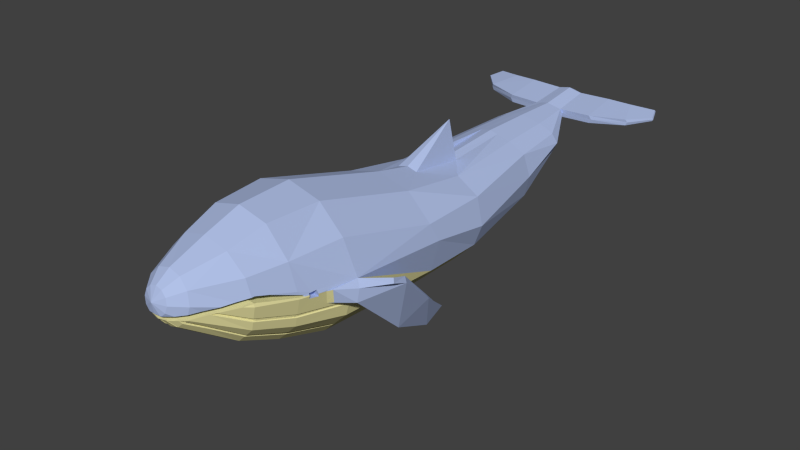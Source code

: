 # Source: Whale_1.blend  (saved by Blender 2.83.19; exported with 4.5.12 LTS)
import bpy
from mathutils import Matrix  # noqa: F401  (used for matrix-valued properties, if any)

bpy.ops.wm.read_factory_settings(use_empty=True)
scene = bpy.context.scene
scene.name = 'Scene'

# ---- collections
col_collection_1 = bpy.data.collections.new('Collection 1'); scene.collection.children.link(col_collection_1)

# ---- materials (node trees are filled in below, after node groups)
mat_material_001 = bpy.data.materials.new('Material.001')
mat_material_001.alpha_threshold = 0.0
mat_material_001.roughness = 0.5
mat_material_002 = bpy.data.materials.new('Material.002')
mat_material_002.alpha_threshold = 0.0
mat_material_002.roughness = 0.5

# ---- material node trees
mat_material_001.use_nodes = True; mat_material_001.node_tree.nodes.clear()
_N = mat_material_001.node_tree.nodes; _L = mat_material_001.node_tree.links
n0 = _N.new('ShaderNodeOutputMaterial'); n0.name = 'Material Output'; n0.location = (300, 300)
n1 = _N.new('ShaderNodeBsdfDiffuse'); n1.name = 'Diffuse BSDF'; n1.location = (10, 300)
n1.inputs[0].default_value = (0.4374, 0.529, 0.8, 1.0)
_L.new(n1.outputs[0], n0.inputs[0])
n0.is_active_output = True
mat_material_002.use_nodes = True; mat_material_002.node_tree.nodes.clear()
_N = mat_material_002.node_tree.nodes; _L = mat_material_002.node_tree.links
n0 = _N.new('ShaderNodeOutputMaterial'); n0.name = 'Material Output'; n0.location = (300, 300)
n1 = _N.new('ShaderNodeBsdfDiffuse'); n1.name = 'Diffuse BSDF'; n1.location = (10, 300)
n1.inputs[0].default_value = (0.8, 0.7488, 0.3647, 1.0)
_L.new(n1.outputs[0], n0.inputs[0])
n0.is_active_output = True

# ---- world
world_world = bpy.data.worlds.new('World'); scene.world = world_world
world_world.color = (0.05088, 0.05088, 0.05088)
world_world.use_sun_shadow = False
world_world.sun_shadow_jitter_overblur = 0.0
world_world.cycles.sampling_method = 'MANUAL'
world_world.cycles.sample_map_resolution = 256

# ---- meshes
me_cylinder_001 = bpy.data.meshes.new('Cylinder.001')
me_cylinder_001.from_pydata([(0.02728, 0.1265, -0.1199), (-0.0162, 0.2622, 0.4126), (0.16, 0.215, 0.4126), (0.2015, 0.0798, -0.1199), (0.3291, -0.04776, -0.1199), (0.3518, -0.1409, -0.1612), (0.3051, -0.3151, -0.1612), (0.1776, -0.4427, -0.1612), (0.003336, -0.4894, -0.1612), (-0.1709, -0.4427, -0.1612), (-0.2985, -0.3151, -0.1612), (-0.3452, -0.1409, -0.1612), (-0.2745, -0.04776, -0.1199), (-0.147, 0.0798, -0.1199), (-0.1924, 0.215, 0.4126), (-0.0006318, 0.262, 0.7122), (0.289, 0.08602, 0.4126), (0.3576, -0.08615, 0.4027), (0.3056, -0.2784, 0.4235), (0.1766, -0.4074, 0.4235), (0.0004065, -0.4546, 0.4235), (-0.1758, -0.4074, 0.4235), (-0.3048, -0.2784, 0.4235), (-0.352, -0.1022, 0.4235), (-0.3214, 0.08602, 0.4126), (-0.1502, 0.222, 0.7096), (0.1489, 0.222, 0.7096), (0.3124, -0.0699, 0.603), (0.3144, -0.1036, 0.5952), (0.2594, -0.23, 0.6823), (0.1499, -0.3392, 0.6755), (-0.1491, -0.3392, 0.6755), (-0.2586, -0.23, 0.6823), (-0.2992, -0.0684, 0.6703), (-0.314, -0.07786, 0.6012), (-0.3115, -0.0699, 0.603), (-0.3049, -0.07131, 0.6422), (-0.3052, -0.07225, 0.6422), (-0.2596, 0.0833, 0.7028), (0.0004064, 0.2018, 0.9031), (0.1245, 0.1686, 0.9011), (-0.1237, 0.1686, 0.9011), (0.2584, 0.0833, 0.7028), (0.3141, -0.07513, 0.6018), (0.318, -0.08816, 0.5988), (-0.2987, -0.08074, 0.6916), (-0.3086, -0.08473, 0.6417), (-0.305, -0.0977, 0.6413), (-0.3136, -0.1036, 0.5952), (-0.3171, -0.08816, 0.5988), (-0.3017, -0.07167, 0.6609), (-0.3057, -0.07408, 0.6421), (-0.2943, -0.04574, 0.6947), (-0.3144, -0.07939, 0.6008), (-0.2146, 0.07793, 0.8954), (0.2154, 0.07793, 0.8954), (0.0004064, 0.1335, 1.089), (-0.06226, 0.1169, 1.092), (0.2932, -0.04653, 0.6947), (0.3154, -0.07954, 0.6008), (0.3168, -0.08421, 0.5997), (0.3058, -0.0977, 0.6413), (0.2154, -0.1698, 0.8799), (0.1245, -0.2605, 0.8742), (-0.1237, -0.2605, 0.8742), (-0.2146, -0.1698, 0.8799), (-0.3159, -0.08412, 0.5997), (-0.2478, -0.04595, 0.8876), (-0.3031, -0.07772, 0.6622), (-0.3072, -0.07979, 0.6419), (-0.2571, -0.01905, 0.8122), (0.3021, -0.07152, 0.6636), (0.2574, -0.01892, 0.8145), (-0.1081, 0.07151, 1.099), (0.06307, 0.1169, 1.092), (0.3079, -0.07087, 0.6299), (0.2851, -0.1036, 0.5952), (0.2851, -0.0977, 0.6413), (0.2995, -0.08074, 0.6916), (0.2487, -0.04595, 0.8876), (0.1091, -0.05475, 1.114), (0.1109, -0.05459, 1.113), (0.06307, -0.09781, 1.124), (-0.06226, -0.09781, 1.124), (-0.2643, -0.0464, 0.8114), (-0.1102, -0.05471, 1.112), (-0.1316, -0.05135, 1.079), (-0.2989, -0.07399, 0.6799), (0.3034, -0.07756, 0.6649), (-0.2398, -0.003686, 0.8747), (0.2402, -0.003567, 0.8768), (-0.1827, -0.01656, 1.004), (0.1089, 0.07151, 1.099), (-0.03274, 0.07567, 1.162), (0.0004064, 0.08445, 1.16), (0.03355, 0.07567, 1.162), (-0.05701, 0.05167, 1.165), (0.2851, -0.0699, 0.603), (0.3066, -0.07426, 0.6421), (0.2851, -0.07131, 0.6422), (0.3094, -0.08473, 0.6417), (0.2645, -0.04627, 0.8138), (0.2266, -0.03601, 0.9271), (0.154, -0.04692, 1.036), (-0.247, -0.03104, 0.874), (-0.2442, -0.03249, 0.8885), (-0.2263, -0.03623, 0.9262), (-0.1053, -0.05521, 1.118), (-0.0433, -0.05932, 1.159), (0.0004064, -0.0603, 1.169), (0.04408, -0.05926, 1.159), (0.1063, -0.05506, 1.117), (0.2346, -0.03418, 0.9088), (0.245, -0.03215, 0.8885), (0.2473, -0.03092, 0.8762), (-0.2962, -0.07141, 0.6922), (0.2971, -0.07183, 0.6922), (0.3081, -0.07991, 0.6419), (0.2376, -0.0049, 0.8902), (0.207, -0.01093, 0.9505), (0.1831, -0.01638, 1.005), (0.1418, -0.02258, 1.067), (0.1158, -0.02722, 1.113), (0.08032, -0.03086, 1.15), (0.03776, -0.03373, 1.178), (0.03135, -0.03389, 1.18), (0.0004064, -0.03418, 1.182), (-0.03056, -0.03393, 1.18), (-0.03689, -0.03378, 1.178), (-0.07964, -0.03095, 1.149), (-0.1149, -0.02738, 1.113), (-0.2369, -0.005228, 0.8902), (0.3059, -0.07131, 0.6422), (-0.1249, 0.009536, 1.108), (0.05782, 0.05167, 1.165), (0.0004064, 0.02233, 1.193), (-0.06589, 0.01889, 1.17), (0.1257, 0.009536, 1.108), (0.05782, -0.01389, 1.175), (-0.05701, -0.01389, 1.175), (0.0667, 0.01889, 1.17), (-0.2858, -0.1036, 0.5952), (-0.2858, -0.0699, 0.603), (-0.2858, -0.07131, 0.6422), (-0.2858, -0.0977, 0.6413), (0.09527, -0.2684, 0.8737), (0.1268, -0.3454, 0.6751), (0.1431, -0.4164, 0.4235), (0.05162, -0.1008, 1.124), (0.03516, -0.05947, 1.161), (0.01962, -0.4495, 0.4235), (0.01925, -0.3742, 0.6733), (0.02072, -0.109, 1.126), (0.01347, -0.05999, 1.166), (0.01989, -0.2885, 0.8725), (-0.01109, -0.06004, 1.167), (-0.1627, -0.4109, 0.4235), (-0.1325, -0.3437, 0.6752), (-0.04841, -0.1015, 1.124), (-0.1056, -0.2654, 0.8739), (-0.02888, -0.05964, 1.162), (0.01824, -0.2963, 0.8554), (-0.02184, -0.2878, 0.8725), (-0.02717, -0.3718, 0.6734), (-0.01607, -0.11, 1.126), (-0.03217, -0.4459, 0.4235), (-0.2052, -0.1792, 0.8793), (-0.08855, -0.05632, 1.129), (-0.09578, -0.06466, 1.119), (-0.2942, -0.289, 0.4235), (-0.2481, -0.2405, 0.6816), (0.07582, -0.08519, 1.122), (0.06565, -0.0578, 1.145), (0.1918, -0.3922, 0.4235), (0.1374, -0.2477, 0.875), (0.1202, -0.202, 0.9425), (0.1662, -0.323, 0.6765), (-0.3355, -0.1637, 0.4235), (-0.2825, -0.141, 0.6879), (-0.2311, -0.1083, 0.8837), (-0.1463, -0.05066, 1.054), (-0.2281, -0.1196, 0.883), (-0.2805, -0.1484, 0.6874), (-0.3318, -0.1778, 0.4235), (-0.137, -0.0511, 1.07), (0.2272, -0.1257, 0.8827), (0.2723, -0.182, 0.6853), (0.3227, -0.2147, 0.4235), (0.1696, -0.04457, 1.013), (0.2776, -0.1623, 0.6865), (0.3271, -0.1981, 0.4235), (0.2325, -0.1063, 0.8839), (-0.08275, -0.07754, 1.121), (-0.1795, -0.2049, 0.8777), (-0.07123, -0.05747, 1.14), (-0.2175, -0.271, 0.6797), (-0.2571, -0.3261, 0.4235), (-0.2058, -0.2827, 0.679), (-0.164, -0.2204, 0.8767), (-0.0619, -0.05808, 1.147), (-0.2464, -0.3368, 0.4235), (-0.07527, -0.08494, 1.122), (0.2241, -0.3599, 0.4235), (0.1148, -0.1301, 1.026), (0.1627, -0.2225, 0.8766), (0.1925, -0.2968, 0.6781), (0.08181, -0.05671, 1.134), (0.08624, -0.07489, 1.12), (-0.07708, -0.08836, 1.116), (0.2093, -0.28, 0.6792), (0.1111, -0.08148, 1.083), (0.09822, -0.05561, 1.123), (0.175, -0.2101, 0.8774), (0.2378, -0.3462, 0.4235), (0.1008, -0.06054, 1.118), (0.01756, -0.4174, 0.4759), (0.0003916, -0.422, 0.4759), (0.01723, -0.3501, 0.6991), (0.0003916, -0.3546, 0.6988), (0.0003915, -0.2782, 0.8769), (0.01855, -0.1132, 1.103), (0.0003915, -0.118, 1.104), (-0.01949, -0.2729, 0.8772), (-0.009885, -0.06939, 1.14), (0.0003915, -0.06962, 1.142), (0.01207, -0.06934, 1.14), (0.0178, -0.2736, 0.8772), (0.01633, -0.2805, 0.8619), (-0.02426, -0.3481, 0.6993), (-0.01434, -0.1141, 1.103), (-0.02872, -0.4142, 0.4759), (0.1689, -0.386, 0.4459), (0.144, -0.3224, 0.681), (0.1203, -0.2489, 0.8666), (0.06289, -0.09707, 1.1), (0.09294, -0.2562, 0.8661), (0.03684, -0.0613, 1.134), (0.04517, -0.0611, 1.133), (0.1224, -0.3282, 0.6807), (0.1376, -0.3944, 0.4459), (0.05221, -0.09991, 1.1), (0.1075, -0.08169, 1.076), (0.09526, -0.09377, 1.077), (0.1988, -0.2665, 0.706), (0.1847, -0.2806, 0.7051), (0.1162, -0.09932, 1.046), (0.1193, -0.1402, 0.9984), (0.2229, -0.3222, 0.4907), (0.2113, -0.3337, 0.4907), (0.1596, -0.218, 0.8722), (0.09152, -0.07847, 1.089), (0.1053, -0.07754, 1.08), (0.17, -0.2076, 0.8728), (0.1746, -0.05292, 0.9852), (0.1606, -0.05503, 1.006), (0.2311, -0.1083, 0.8695), (0.2264, -0.1258, 0.8684), (0.2716, -0.1587, 0.6923), (0.2669, -0.1763, 0.6912), (0.3161, -0.1908, 0.456), (0.3121, -0.2057, 0.456), (-0.1504, -0.3802, 0.4653), (-0.1619, -0.3771, 0.4653), (-0.124, -0.3212, 0.6859), (-0.1386, -0.3173, 0.6861), (-0.1163, -0.2483, 0.8604), (-0.05027, -0.1089, 1.08), (-0.06241, -0.1057, 1.079), (-0.04579, -0.07197, 1.11), (-0.1004, -0.2526, 0.8601), (-0.03315, -0.07226, 1.113), (-0.08351, -0.0999, 1.078), (-0.08983, -0.09365, 1.077), (-0.1938, -0.267, 0.7033), (-0.2037, -0.2571, 0.7039), (-0.2282, -0.3127, 0.4874), (-0.2372, -0.3037, 0.4874), (-0.0801, -0.07668, 1.093), (-0.1716, -0.2013, 0.8712), (-0.1585, -0.2143, 0.8704), (-0.07222, -0.07721, 1.099), (-0.08504, -0.1028, 1.073), (-0.3159, -0.1689, 0.4667), (-0.3192, -0.1566, 0.4667), (-0.2714, -0.1433, 0.6958), (-0.2731, -0.1369, 0.6962), (-0.1469, -0.05886, 1.028), (-0.1549, -0.05848, 1.014), (-0.2285, -0.1085, 0.8663), (-0.2259, -0.1183, 0.8656), (0.1109, -0.04718, 1.113), (0.1091, -0.04735, 1.115), (-0.1102, -0.04731, 1.113), (-0.1316, -0.04395, 1.079), (0.1696, -0.03717, 1.013), (0.154, -0.03951, 1.037), (-0.1917, -0.02863, 0.8859), (-0.2442, -0.02508, 0.8892), (-0.2263, -0.02883, 0.9269), (-0.1053, -0.04781, 1.118), (-0.06191, -0.05068, 1.147), (-0.0433, -0.05191, 1.16), (-0.0111, -0.05263, 1.167), (0.0004013, -0.05289, 1.17), (0.03516, -0.05207, 1.162), (0.04408, -0.05186, 1.16), (0.09822, -0.0482, 1.124), (0.1063, -0.04766, 1.118), (0.2266, -0.0286, 0.9278), (0.2346, -0.02677, 0.9095), (0.2449, -0.02475, 0.8892), (0.1963, -0.02853, 0.8877), (0.01347, -0.05258, 1.167), (-0.02889, -0.05223, 1.163), (-0.08855, -0.04892, 1.13), (0.06565, -0.0504, 1.145), (-0.07123, -0.05006, 1.141), (0.0818, -0.04931, 1.135), (0.1899, 0.01416, -0.5098), (0.02776, 0.0814, -0.3259), (0.3087, -0.06021, -0.5098), (0.3475, -0.2011, -0.5016), (0.304, -0.3181, -0.5016), (0.1853, -0.4369, -0.5016), (0.02315, -0.4803, -0.5016), (-0.139, -0.4369, -0.5016), (-0.2577, -0.3632, -0.5016), (-0.3012, -0.2011, -0.5016), (-0.2531, -0.06021, -0.5098), (-0.1344, 0.01416, -0.5098), (0.3395, -0.1522, 0.4084), (0.3256, -0.09124, 0.5603), (0.4515, -0.1683, 0.1949), (0.4589, -0.1273, 0.2875), (0.4235, -0.154, 0.1716), (0.4418, -0.1123, 0.2696), (0.3291, -0.1621, 0.5202), (0.3396, -0.09088, 0.5351), (0.3833, -0.1817, 0.4372), (0.3878, -0.115, 0.4262), (0.3102, -0.1612, 0.544), (0.3233, -0.4496, 0.1208), (0.3446, -0.473, 0.1216), (0.3673, -0.3705, -0.05152), (0.3833, -0.3828, -0.04815), (0.2784, -0.6189, -0.151), (0.2848, -0.6189, -0.1601), (0.286, -0.5684, -0.2641), (0.2897, -0.5615, -0.2714), (-0.3257, -0.09159, 0.5559), (-0.4713, -0.2029, 0.2304), (-0.472, -0.1521, 0.3184), (-0.4444, -0.1921, 0.2042), (-0.4556, -0.1396, 0.298), (-0.3295, -0.1661, 0.5457), (-0.3372, -0.09345, 0.5533), (-0.3891, -0.1927, 0.4686), (-0.3925, -0.1274, 0.4506), (-0.3096, -0.1526, 0.553), (-0.3557, -0.4947, 0.1802), (-0.3775, -0.5172, 0.1847), (-0.4077, -0.433, 0.003087), (-0.4237, -0.4443, 0.008666), (-0.3318, -0.6935, -0.07373), (-0.3387, -0.6943, -0.08241), (-0.3447, -0.6551, -0.191), (-0.3486, -0.6489, -0.1988), (0.1416, 0.01753, -1.011), (0.02065, 0.04979, -1.008), (0.2301, -0.03224, -1.016), (0.2626, -0.1526, -1.028), (0.2301, -0.273, -1.039), (0.1416, -0.3612, -1.048), (0.02065, -0.3934, -1.051), (-0.1003, -0.3604, -1.056), (-0.1889, -0.2723, -1.047), (-0.1914, -0.1479, -1.035), (-0.1889, -0.03148, -1.024), (-0.1003, 0.01829, -1.019), (0.08192, 0.06692, -0.3249), (0.06548, 0.03783, -1.009), (-0.02773, 0.06657, -0.3248), (-0.04009, 0.03435, -1.018), (0.07295, 0.01919, -0.6459), (-0.02663, 0.01731, -0.6482), (0.02594, 0.03046, -0.6551), (0.0257, 0.2219, -0.6489), (0.1253, 0.01979, -1.312), (0.02078, 0.04704, -1.305), (0.2018, -0.02225, -1.322), (0.2298, -0.072, -1.332), (0.2018, -0.1261, -1.338), (0.1253, -0.2006, -1.356), (0.02078, -0.2278, -1.363), (-0.08372, -0.199, -1.363), (-0.1602, -0.1245, -1.345), (-0.178, -0.06704, -1.338), (-0.1602, -0.02068, -1.328), (-0.08372, 0.02136, -1.318), (0.05952, 0.03694, -1.308), (-0.0317, 0.03493, -1.315), (0.0657, 0.02906, -1.554), (0.02064, 0.04081, -1.551), (0.09868, 0.02091, -1.558), (0.1108, -0.0005434, -1.562), (0.09868, -0.02387, -1.565), (0.0657, -0.03745, -1.573), (0.02064, -0.0492, -1.575), (-0.02442, -0.03677, -1.575), (-0.05741, -0.02319, -1.568), (-0.06507, 0.001596, -1.565), (-0.05741, 0.02159, -1.561), (-0.02442, 0.02974, -1.556), (0.03734, 0.03645, -1.552), (-0.00199, 0.03559, -1.555), (0.03847, 0.06614, -1.768), (0.02345, 0.07006, -1.768), (0.06396, 0.0595, -1.77), (0.09361, 0.05217, -1.774), (0.1045, 0.03288, -1.778), (0.09361, 0.01191, -1.78), (0.06396, -0.0002948, -1.787), (0.02345, -0.01086, -1.79), (-0.01706, 0.0003152, -1.79), (-0.04671, 0.01252, -1.783), (-0.0536, 0.03481, -1.78), (-0.04671, 0.05278, -1.776), (-0.01706, 0.06011, -1.773), (0.003109, 0.06537, -1.771), (0.02899, 0.05296, -1.801), (0.02396, 0.05427, -1.8), (0.03752, 0.05073, -1.801), (0.04745, 0.04828, -1.802), (0.05109, 0.04182, -1.804), (0.04745, 0.0348, -1.805), (0.03752, 0.03071, -1.807), (0.02396, 0.02717, -1.808), (0.01039, 0.03092, -1.808), (0.0004636, 0.035, -1.806), (-0.001844, 0.04247, -1.805), (0.0004635, 0.04848, -1.803), (0.01039, 0.05094, -1.802), (0.01715, 0.0527, -1.802), (0.2742, 0.0246, -1.565), (0.2863, 0.003149, -1.57), (0.2742, -0.02018, -1.573), (0.2691, 0.05586, -1.781), (0.28, 0.03658, -1.785), (0.2691, 0.0156, -1.788), (0.4579, 0.0264, -1.636), (0.4656, 0.009593, -1.643), (0.456, -0.008687, -1.641), (0.3973, 0.0509, -1.794), (0.4043, 0.03579, -1.8), (0.3956, 0.01935, -1.799), (0.5573, 0.02624, -1.749), (0.5613, 0.01758, -1.753), (0.5563, 0.008149, -1.752), (0.5261, 0.03887, -1.831), (0.5297, 0.03108, -1.834), (0.5252, 0.02261, -1.833), (-0.2257, 0.0246, -1.565), (-0.2378, 0.003149, -1.57), (-0.2257, -0.02018, -1.573), (-0.2207, 0.05586, -1.781), (-0.2315, 0.03658, -1.785), (-0.2207, 0.0156, -1.788), (-0.4094, 0.0264, -1.636), (-0.4172, 0.009593, -1.643), (-0.4075, -0.008687, -1.641), (-0.3489, 0.0509, -1.794), (-0.3558, 0.03579, -1.8), (-0.3472, 0.01935, -1.799), (-0.5089, 0.02624, -1.749), (-0.5129, 0.01758, -1.753), (-0.5079, 0.008149, -1.752), (-0.4776, 0.03887, -1.831), (-0.4812, 0.03108, -1.834), (-0.4768, 0.02261, -1.833)], [], [(0, 1, 2, 3), (11, 12, 328, 327), (13, 14, 1, 0), (1, 15, 26, 2), (3, 2, 16, 4), (4, 16, 17, 5), (17, 330, 190, 187, 18, 6), (6, 18, 213, 202, 173, 19, 7), (7, 19, 147, 150, 20, 8), (8, 20, 165, 156, 21, 9), (9, 21, 200, 196, 169, 22, 10), (11, 10, 23), (11, 23, 24, 12), (12, 24, 14, 13), (14, 25, 15, 1), (2, 26, 42, 16), (16, 42, 58, 75, 27, 43, 17), (187, 186, 29, 18), (173, 176, 30, 19), (161, 154, 226, 227), (83, 64, 265, 267), (169, 170, 32, 22), (358, 178, 45, 46, 47, 48, 49, 349), (33, 24, 23, 34, 35, 36, 37), (25, 14, 24, 38), (26, 15, 39, 40), (15, 25, 41, 39), (50, 33, 37, 51), (24, 33, 52, 38), (34, 23, 53), (25, 38, 54, 41), (42, 26, 40, 55), (17, 43, 59), (44, 331, 17, 60), (30, 176, 174, 63), (152, 153, 225, 220), (108, 83, 267, 268), (32, 170, 166, 65), (45, 178, 179, 67), (68, 50, 51, 69), (70, 52, 33, 50, 71, 58, 72), (52, 70, 89, 131, 54, 38), (53, 23, 66), (56, 39, 41, 57), (74, 40, 39, 56), (57, 41, 54, 73), (60, 59, 43, 27, 97, 76, 28, 44), (60, 17, 59), (61, 28, 76, 77), (29, 186, 185, 62), (175, 63, 174), (162, 163, 228, 222), (157, 159, 269, 263), (166, 168, 107, 85, 65), (45, 67, 105, 104, 84, 115), (67, 179, 180), (87, 68, 69, 46, 45), (50, 68, 88, 71), (89, 70, 72, 90), (58, 71, 98, 132, 75), (131, 91, 133, 73, 54), (90, 72, 58, 42, 55, 118), (92, 55, 40, 74), (56, 57, 93, 94), (74, 56, 94, 95), (57, 73, 96, 93), (27, 75, 132, 99, 97), (132, 98, 117, 100, 61, 77, 99), (99, 77, 76, 97), (116, 101, 114, 113, 79, 78), (62, 185, 103), (106, 86, 293, 298), (171, 82, 63, 175), (62, 103, 81), (67, 180, 184, 86, 106), (87, 45, 115), (101, 116, 88, 68, 87, 115, 84), (71, 88, 117, 98), (90, 118, 119, 120, 121, 122, 123, 124, 125, 126, 127, 128, 129, 130, 91, 131, 89), (92, 74, 95, 134), (118, 55, 92, 119), (94, 93, 135), (95, 94, 135), (73, 133, 136, 96), (93, 96, 135), (117, 88, 116, 78, 100), (79, 112, 102), (114, 101, 84, 104), (105, 67, 106), (107, 168, 167), (160, 108, 268, 270), (109, 155, 223, 224), (82, 171, 172, 110), (79, 113, 112), (119, 92, 137, 120), (120, 137, 121), (121, 137, 122), (122, 137, 140, 138, 123), (123, 138, 124), (125, 124, 138, 135), (125, 135, 126), (126, 135, 127), (127, 135, 139, 128), (128, 139, 129), (130, 129, 139, 136, 133), (130, 133, 91), (137, 92, 134, 140), (134, 95, 135), (96, 136, 135), (138, 140, 135), (136, 139, 135), (140, 134, 135), (35, 34, 53, 66, 49, 48, 141, 142), (36, 35, 142, 143), (142, 141, 144, 143), (48, 47, 144, 141), (143, 144, 47, 46, 69, 51, 37, 36), (63, 82, 234, 233), (110, 149, 236, 237), (148, 145, 235, 240), (147, 19, 231, 239), (153, 152, 148, 149), (145, 148, 152, 154), (147, 146, 151, 150), (151, 146, 145, 154, 161), (160, 158, 164, 155), (165, 163, 157, 156), (157, 163, 162, 159), (162, 164, 158, 159), (163, 165, 230, 228), (150, 151, 217, 215), (153, 109, 224, 225), (155, 164, 229, 223), (193, 192, 168, 166), (170, 195, 193, 166), (196, 195, 170, 169), (168, 192, 194, 167), (203, 175, 174, 204), (176, 205, 204, 174), (202, 205, 176, 173), (171, 207, 206, 172), (207, 171, 175, 203), (22, 32, 182, 183), (181, 65, 85, 86, 184), (182, 32, 65, 181), (181, 184, 286, 289), (184, 180, 287, 286), (180, 179, 288, 287), (186, 187, 260, 258), (189, 191, 255, 257), (187, 190, 259, 260), (191, 79, 102, 188), (189, 78, 79, 191), (44, 28, 61, 100, 78, 189, 190, 330, 340, 331), (21, 31, 197, 200), (201, 83, 108, 199), (64, 83, 201, 208, 198), (197, 31, 64, 198), (196, 200, 275, 276), (198, 208, 281, 279), (201, 199, 280, 271), (192, 193, 278, 272), (204, 205, 244, 249), (214, 211, 251, 241), (203, 204, 249, 246), (209, 212, 252, 243), (211, 206, 250, 251), (214, 111, 211), (111, 214, 210, 80), (80, 210, 212, 62, 81), (209, 29, 62, 212), (18, 29, 209, 213), (215, 217, 218, 216), (218, 217, 227, 226, 219), (226, 220, 221, 219), (224, 221, 220, 225), (219, 221, 229, 222), (223, 229, 221, 224), (216, 218, 228, 230), (228, 218, 219, 222), (154, 152, 220, 226), (151, 161, 227, 217), (20, 150, 215, 216), (165, 20, 216, 230), (164, 162, 222, 229), (236, 240, 234, 237), (233, 234, 240, 235), (238, 232, 233, 235), (231, 232, 238, 239), (145, 146, 238, 235), (19, 30, 232, 231), (146, 147, 239, 238), (82, 110, 237, 234), (30, 63, 233, 232), (149, 148, 240, 236), (241, 242, 246, 245), (244, 243, 252, 249), (247, 243, 244, 248), (242, 241, 251, 250), (245, 246, 249, 252), (213, 209, 243, 247), (210, 214, 241, 245), (205, 202, 248, 244), (202, 213, 247, 248), (212, 210, 245, 252), (206, 207, 242, 250), (207, 203, 246, 242), (256, 255, 253, 254), (258, 257, 255, 256), (259, 257, 258, 260), (185, 186, 258, 256), (190, 189, 257, 259), (103, 185, 256, 254), (191, 188, 253, 255), (188, 103, 254, 253), (261, 263, 264, 262), (264, 263, 269, 265), (269, 266, 267, 265), (268, 267, 266, 270), (159, 158, 266, 269), (158, 160, 270, 266), (64, 31, 264, 265), (21, 156, 261, 262), (156, 157, 263, 261), (31, 21, 262, 264), (272, 271, 280, 277), (274, 273, 279, 278), (279, 281, 271, 272, 278), (275, 273, 274, 276), (199, 194, 277, 280), (200, 197, 273, 275), (193, 195, 274, 278), (208, 201, 271, 281), (195, 196, 276, 274), (197, 198, 279, 273), (194, 192, 272, 277), (282, 284, 285, 283), (288, 289, 286, 287), (285, 284, 289, 288), (179, 178, 285, 288), (182, 181, 289, 284), (183, 182, 284, 282), (177, 183, 282, 283), (296, 297, 298, 293, 292, 299, 314, 316, 300, 301, 313, 302, 303, 312, 304, 305, 315, 317, 306, 307, 291, 290, 295, 294, 308, 309, 310, 311), (194, 199, 300, 316), (160, 155, 302, 313), (85, 107, 299, 292), (199, 108, 301, 300), (155, 109, 303, 302), (153, 149, 304, 312), (149, 110, 305, 304), (167, 194, 316, 314), (108, 160, 313, 301), (211, 111, 307, 306), (172, 206, 317, 315), (110, 172, 315, 305), (111, 80, 291, 307), (80, 81, 290, 291), (81, 103, 295, 290), (206, 211, 306, 317), (102, 112, 309, 308), (112, 113, 310, 309), (188, 102, 308, 294), (103, 188, 294, 295), (86, 85, 292, 293), (113, 114, 311, 310), (107, 167, 314, 299), (114, 104, 296, 311), (109, 153, 312, 303), (104, 105, 297, 296), (105, 106, 298, 297), (324, 325, 374, 373), (8, 9, 325, 324), (5, 6, 322, 321), (12, 13, 329, 328), (0, 3, 318, 379, 319), (9, 10, 326, 325), (6, 7, 323, 322), (13, 0, 319, 381, 329), (3, 4, 320, 318), (10, 11, 327, 326), (7, 8, 324, 323), (4, 5, 321, 320), (337, 336, 338, 339), (340, 330, 338, 336), (339, 338, 332, 333), (17, 331, 337, 339), (331, 340, 336, 337), (334, 335, 333, 332), (330, 334, 343, 341), (17, 339, 333, 335), (330, 17, 335, 334), (342, 341, 345, 346), (332, 338, 342, 344), (334, 332, 344, 343), (338, 330, 341, 342), (346, 345, 347, 348), (341, 343, 347, 345), (343, 344, 348, 347), (344, 342, 346, 348), (355, 357, 356, 354), (357, 351, 350, 356), (349, 355, 354, 358), (352, 350, 351, 353), (23, 353, 351, 357), (23, 357, 355, 349), (360, 364, 363, 359), (350, 362, 360, 356), (352, 361, 362, 350), (177, 352, 353, 23), (364, 366, 365, 363), (359, 363, 365, 361), (361, 365, 366, 362), (362, 366, 364, 360), (178, 358, 177, 283, 285), (177, 359, 361, 352), (23, 349, 49, 66), (358, 354, 356, 177), (356, 360, 359, 177), (321, 322, 371, 370), (328, 329, 378, 377), (379, 318, 367, 380, 383), (326, 375, 374), (322, 323, 372), (384, 385, 368, 382), (318, 320, 369, 367), (326, 327, 376, 375), (323, 324, 373, 372), (320, 321, 370, 369), (327, 328, 377, 376), (385, 383, 380, 368), (329, 381, 384, 382, 378), (379, 383, 386), (383, 385, 386), (319, 379, 386), (381, 319, 386), (385, 384, 386), (384, 381, 386), (376, 377, 397, 396), (380, 367, 387, 399), (369, 370, 390, 389), (377, 378, 398, 397), (370, 371, 391, 390), (382, 368, 388, 400), (371, 372, 392, 391), (378, 382, 400, 398), (372, 373, 393, 392), (373, 374, 394, 393), (374, 375, 395, 394), (368, 380, 399, 388), (375, 376, 396, 395), (367, 369, 389, 387), (393, 394, 408, 407), (394, 395, 409, 408), (388, 399, 413, 402), (395, 396, 410, 409), (387, 389, 403, 401), (396, 397, 411, 410), (389, 390, 404, 403), (397, 398, 412, 411), (390, 391, 405, 404), (400, 388, 402, 414), (391, 392, 406, 405), (399, 387, 401, 413), (392, 393, 407, 406), (398, 400, 414, 412), (412, 414, 428, 427), (428, 416, 430, 442), (407, 408, 423, 422), (408, 409, 424, 423), (402, 413, 415, 416), (401, 403, 418, 417), (420, 419, 447, 448), (411, 412, 427, 426), (403, 404, 444, 443), (414, 402, 416, 428), (405, 406, 421, 420), (413, 401, 417, 415), (406, 407, 422, 421), (430, 429, 431, 432, 433, 434, 435, 436, 437, 438, 439, 440, 441, 442), (420, 421, 435, 434), (415, 417, 431, 429), (421, 422, 436, 435), (427, 428, 442, 441), (422, 423, 437, 436), (423, 424, 438, 437), (416, 415, 429, 430), (424, 425, 439, 438), (417, 418, 432, 431), (425, 426, 440, 439), (418, 419, 433, 432), (426, 427, 441, 440), (419, 420, 434, 433), (446, 443, 449, 452), (445, 448, 454, 451), (404, 405, 445, 444), (405, 420, 448, 445), (419, 418, 446, 447), (418, 403, 443, 446), (450, 451, 457, 456), (454, 453, 459, 460), (447, 446, 452, 453), (443, 444, 450, 449), (448, 447, 453, 454), (444, 445, 451, 450), (455, 456, 459, 458), (456, 457, 460, 459), (451, 454, 460, 457), (452, 449, 455, 458), (453, 452, 458, 459), (449, 450, 456, 455), (424, 466, 465, 425), (411, 461, 462, 410), (464, 470, 467, 461), (463, 469, 472, 466), (410, 462, 463, 409), (425, 465, 464, 426), (426, 464, 461, 411), (468, 474, 475, 469), (472, 478, 477, 471), (465, 471, 470, 464), (461, 467, 468, 462), (466, 472, 471, 465), (462, 468, 469, 463), (473, 476, 477, 474), (474, 477, 478, 475), (469, 475, 478, 472), (470, 476, 473, 467), (471, 477, 476, 470), (467, 473, 474, 468), (409, 463, 466, 424), (371, 322, 372), (325, 326, 374), (10, 22, 183, 177, 23), (5, 17, 6)])
me_cylinder_001.polygons.foreach_set('material_index', [0, 0, 0, 0, 0, 0, 1, 1, 1, 1, 1, 0, 0, 0, 0, 0, 0, 1, 1, 1, 1, 1, 1, 0, 0, 0, 0, 0, 0, 0, 0, 0, 0, 0, 1, 1, 1, 1, 1, 0, 0, 0, 0, 0, 0, 0, 0, 0, 0, 1, 1, 1, 1, 1, 1, 1, 1, 0, 0, 0, 0, 0, 0, 0, 0, 0, 0, 0, 0, 1, 1, 1, 1, 1, 1, 1, 1, 0, 0, 0, 0, 0, 0, 0, 0, 1, 1, 1, 1, 1, 1, 1, 1, 1, 0, 0, 0, 0, 0, 0, 0, 0, 0, 0, 0, 0, 0, 0, 0, 0, 0, 0, 0, 0, 0, 0, 0, 1, 1, 1, 1, 1, 1, 1, 1, 1, 1, 1, 1, 1, 1, 1, 1, 1, 1, 1, 1, 1, 1, 1, 1, 1, 1, 1, 1, 1, 1, 1, 1, 1, 1, 1, 1, 1, 1, 1, 1, 1, 1, 1, 1, 1, 1, 1, 1, 1, 1, 1, 1, 1, 1, 1, 1, 1, 1, 1, 1, 1, 1, 1, 1, 1, 1, 1, 1, 1, 1, 1, 1, 1, 1, 1, 1, 1, 1, 1, 1, 1, 1, 1, 1, 1, 1, 1, 1, 1, 1, 1, 1, 1, 1, 1, 1, 1, 1, 1, 1, 1, 1, 1, 1, 1, 1, 1, 1, 1, 1, 1, 1, 1, 1, 1, 1, 1, 1, 1, 1, 1, 1, 1, 0, 1, 1, 1, 1, 1, 1, 1, 1, 1, 1, 1, 1, 1, 1, 1, 1, 1, 1, 1, 1, 1, 1, 1, 1, 1, 1, 1, 1, 1, 1, 1, 1, 0, 0, 0, 1, 1, 0, 0, 0, 1, 0, 0, 0, 0, 0, 1, 0, 0, 0, 0, 0, 0, 0, 0, 0, 0, 0, 0, 0, 0, 0, 0, 0, 0, 0, 0, 0, 0, 0, 0, 0, 0, 1, 0, 1, 0, 0, 0, 0, 0, 0, 1, 0, 0, 0, 1, 0, 0, 0, 0, 0, 0, 0, 0, 0, 0, 0, 0, 0, 0, 0, 0, 0, 0, 0, 0, 0, 0, 0, 0, 0, 0, 0, 0, 0, 0, 0, 0, 0, 0, 0, 0, 0, 0, 0, 0, 0, 0, 0, 0, 0, 0, 0, 0, 0, 0, 0, 0, 0, 0, 0, 0, 0, 0, 0, 0, 0, 0, 0, 0, 0, 0, 0, 0, 0, 0, 0, 0, 0, 0, 0, 0, 0, 0, 0, 0, 0, 0, 0, 0, 0, 0, 0, 0, 0, 0, 0, 0, 0, 0, 0, 0, 0, 0, 0, 0, 0, 0, 0, 0, 1, 1, 0])
me_cylinder_001.materials.append(mat_material_001)
me_cylinder_001.materials.append(mat_material_002)
me_cylinder_001.use_remesh_preserve_volume = False
me_cylinder_001.use_remesh_preserve_attributes = False
me_cylinder_001.use_mirror_vertex_groups = False
me_cylinder_001.update()
arm_armature = bpy.data.armatures.new('Armature')  # bones are not reproduced

# ---- objects
ob_armature = bpy.data.objects.new('Armature', arm_armature)
ob_cylinder = bpy.data.objects.new('Cylinder', me_cylinder_001)

# ---- transforms, parenting, visibility, modifiers, constraints
ob_armature.location = (-1.319, 3.665, 0.9844)
ob_armature.show_in_front = True
ob_armature.lineart.crease_threshold = 0.0
ob_cylinder.parent = ob_armature
ob_cylinder.matrix_parent_inverse = Matrix(((1.0, 0.0, 0.0, 1.319), (0.0, 1.0, 0.0, -3.665), (0.0, 0.0, 1.0, -0.9844), (0.0, 0.0, 0.0, 1.0)))
ob_cylinder.location = (-1.379, 0.9517, 1.698)
ob_cylinder.rotation_euler = (1.571, 0.0, 0.0)
ob_cylinder.scale = (3.073, 3.073, 3.073)
ob_cylinder.lineart.crease_threshold = 0.0
_vg = ob_cylinder.vertex_groups.new(name='Bone')
for _i, _w in zip([0, 3, 4, 5, 6, 7, 8, 9, 10, 11, 12, 13, 318, 319, 320, 321, 322, 323, 324, 325, 326, 327, 328, 329, 367, 368, 369, 370, 371, 372, 373, 374, 375, 376, 377, 378, 379, 380, 381, 382, 383, 384, 385, 386], [0.1407, 0.1379, 0.1093, 0.1403, 0.1192, 0.1113, 0.1068, 0.1073, 0.1119, 0.1172, 0.1024, 0.1358, 0.8732, 0.8162, 0.8266, 0.8041, 0.8095, 0.8242, 0.8376, 0.8401, 0.8309, 0.8275, 0.8292, 0.8371, 0.09674, 0.1228, 0.08132, 0.06527, 0.05216, 0.03185, 0.02078, 0.0141, 0.03145, 0.04461, 0.07531, 0.1047, 0.7756, 0.1079, 0.8699, 0.147, 0.7776, 0.6507, 0.7261, 0.7888]): _vg.add([_i], _w, 'REPLACE')
_vg = ob_cylinder.vertex_groups.new(name='Bone.001')
for _i, _w in zip([0, 1, 2, 3, 4, 5, 6, 7, 8, 9, 10, 11, 12, 13, 14, 16, 18, 19, 20, 21, 22, 24, 27, 28, 29, 30, 31, 32, 33, 34, 35, 36, 37, 43, 44, 45, 46, 47, 48, 49, 50, 51, 52, 53, 58, 59, 60, 61, 62, 63, 64, 65, 66, 67, 68, 69, 71, 75, 76, 77, 78, 79, 80, 81, 82, 83, 84, 85, 86, 87, 88, 97, 98, 99, 100, 101, 102, 103, 104, 105, 106, 107, 108, 109, 110, 111, 112, 113, 114, 115, 116, 117, 132, 141, 142, 143, 144, 145, 146, 147, 148, 149, 150, 151, 152, 153, 154, 155, 156, 157, 158, 159, 160, 161, 162, 163, 164, 165, 166, 167, 168, 169, 170, 171, 172, 173, 174, 175, 176, 178, 179, 180, 181, 182, 183, 184, 185, 186, 187, 188, 189, 190, 191, 192, 193, 194, 195, 196, 197, 198, 199, 200, 201, 202, 203, 204, 205, 206, 207, 208, 209, 210, 211, 212, 213, 214, 215, 216, 217, 218, 219, 220, 221, 222, 223, 224, 225, 226, 227, 228, 229, 230, 231, 232, 233, 234, 235, 236, 237, 238, 239, 240, 241, 242, 243, 244, 245, 246, 247, 248, 249, 250, 251, 252, 253, 254, 255, 256, 257, 258, 259, 260, 261, 262, 263, 264, 265, 266, 267, 268, 269, 270, 271, 272, 273, 274, 275, 276, 277, 278, 279, 280, 281, 282, 283, 284, 285, 286, 287, 288, 289, 290, 291, 292, 293, 294, 295, 296, 297, 298, 299, 300, 301, 302, 303, 304, 305, 306, 307, 308, 309, 310, 311, 312, 313, 314, 315, 316, 317, 318, 319, 320, 321, 322, 323, 324, 325, 326, 327, 328, 329, 331, 336, 340, 349, 354, 355, 358, 379, 381, 383, 384, 385, 386], [0.789, 0.05795, 0.05669, 0.7786, 0.7833, 0.7764, 0.8035, 0.8217, 0.8338, 0.8349, 0.82, 0.8112, 0.8046, 0.7973, 0.05997, 0.05061, 0.1429, 0.3173, 0.4372, 0.4605, 0.2207, 0.06129, 0.01198, 0.0179, 0.07101, 0.1252, 0.1657, 0.1002, 0.0159, 0.02494, 0.02517, 0.02068, 0.02105, 0.01159, 0.012, 0.03564, 0.02353, 0.03213, 0.0324, 0.02483, 0.01989, 0.02137, 0.008565, 0.02492, 0.001912, 0.0117, 0.01187, 0.02079, 0.06749, 0.08492, 0.09418, 0.07634, 0.02485, 0.06092, 0.02258, 0.02258, 0.01358, 0.01149, 0.01522, 0.01683, 0.02423, 0.05619, 0.0684, 0.06831, 0.07077, 0.07272, 0.05291, 0.06931, 0.0686, 0.02758, 0.01579, 0.01213, 0.0127, 0.01314, 0.01583, 0.04697, 0.05817, 0.0651, 0.05818, 0.05993, 0.06182, 0.06964, 0.07095, 0.07106, 0.07035, 0.06846, 0.05692, 0.0551, 0.05402, 0.03137, 0.02182, 0.01337, 0.012, 0.02658, 0.02455, 0.02345, 0.02807, 0.09079, 0.1356, 0.3622, 0.07218, 0.07065, 0.4092, 0.1602, 0.07305, 0.071, 0.09613, 0.07115, 0.4239, 0.1645, 0.07367, 0.09752, 0.07125, 0.1018, 0.09777, 0.166, 0.07379, 0.4423, 0.07792, 0.07013, 0.07013, 0.2393, 0.1071, 0.06983, 0.06963, 0.2874, 0.08206, 0.07921, 0.1169, 0.05629, 0.06693, 0.06868, 0.07008, 0.0641, 0.09378, 0.06865, 0.06315, 0.05864, 0.0761, 0.06341, 0.05135, 0.05681, 0.06074, 0.07104, 0.08192, 0.07054, 0.1307, 0.3114, 0.1451, 0.0866, 0.07073, 0.3485, 0.07214, 0.2414, 0.07304, 0.07635, 0.1064, 0.06895, 0.06929, 0.07238, 0.09579, 0.06936, 0.06869, 0.07332, 0.2105, 0.06873, 0.3641, 0.3735, 0.1433, 0.1452, 0.09593, 0.07467, 0.0751, 0.09614, 0.07232, 0.07214, 0.07206, 0.09479, 0.09911, 0.1457, 0.07515, 0.3729, 0.3074, 0.1238, 0.08673, 0.07229, 0.08963, 0.07102, 0.07095, 0.1274, 0.332, 0.0727, 0.06963, 0.07039, 0.09076, 0.0966, 0.07057, 0.07317, 0.1855, 0.1962, 0.07579, 0.06982, 0.06959, 0.07404, 0.06333, 0.06425, 0.06077, 0.0623, 0.05286, 0.05717, 0.05939, 0.0695, 0.3871, 0.3931, 0.154, 0.154, 0.09669, 0.07639, 0.07616, 0.07361, 0.0977, 0.07338, 0.07383, 0.07337, 0.1267, 0.1221, 0.2861, 0.2748, 0.07253, 0.08333, 0.08542, 0.07244, 0.07412, 0.07597, 0.05405, 0.06041, 0.05868, 0.06877, 0.06861, 0.0674, 0.06858, 0.06807, 0.06814, 0.0695, 0.06804, 0.06316, 0.06463, 0.0585, 0.05952, 0.06142, 0.06962, 0.07048, 0.07079, 0.07094, 0.07089, 0.07034, 0.07018, 0.06849, 0.06826, 0.05781, 0.05661, 0.05519, 0.0553, 0.07071, 0.07089, 0.06997, 0.06948, 0.07031, 0.06895, 0.07046, 0.1909, 0.09538, 0.1167, 0.1122, 0.1038, 0.09659, 0.09519, 0.1024, 0.1021, 0.08708, 0.06875, 0.004849, 0.01343, 0.03635, 0.01386, 0.02695, 0.009821, 0.05318, 0.2077, 0.1766, 0.03327, 0.06706, 0.04698, 0.0576]): _vg.add([_i], _w, 'REPLACE')
_vg = ob_cylinder.vertex_groups.new(name='Bone.002')
for _i, _w in zip([0, 1, 2, 3, 4, 5, 6, 7, 8, 9, 10, 11, 12, 13, 14, 15, 16, 17, 18, 19, 20, 21, 22, 23, 24, 25, 26, 27, 28, 29, 30, 31, 32, 33, 34, 35, 36, 37, 38, 41, 42, 43, 44, 45, 46, 47, 48, 49, 50, 51, 52, 53, 54, 55, 58, 59, 60, 61, 62, 63, 64, 65, 66, 67, 68, 69, 70, 71, 72, 75, 76, 77, 78, 79, 80, 81, 82, 83, 84, 85, 86, 87, 88, 89, 90, 97, 98, 99, 100, 101, 102, 103, 104, 105, 106, 107, 108, 109, 110, 111, 112, 113, 114, 115, 116, 117, 118, 131, 132, 141, 142, 143, 144, 145, 146, 147, 148, 149, 150, 151, 152, 153, 154, 155, 156, 157, 158, 159, 160, 161, 162, 163, 164, 165, 166, 167, 168, 169, 170, 171, 172, 173, 174, 175, 176, 177, 178, 179, 180, 181, 182, 183, 184, 185, 186, 187, 188, 189, 190, 191, 192, 193, 194, 195, 196, 197, 198, 199, 200, 201, 202, 203, 204, 205, 206, 207, 208, 209, 210, 211, 212, 213, 214, 215, 216, 217, 218, 219, 220, 221, 222, 223, 224, 225, 226, 227, 228, 229, 230, 231, 232, 233, 234, 235, 236, 237, 238, 239, 240, 241, 242, 243, 244, 245, 246, 247, 248, 249, 250, 251, 252, 253, 254, 255, 256, 257, 258, 259, 260, 261, 262, 263, 264, 265, 266, 267, 268, 269, 270, 271, 272, 273, 274, 275, 276, 277, 278, 279, 280, 281, 282, 283, 284, 285, 286, 287, 288, 289, 290, 291, 292, 293, 294, 295, 296, 297, 298, 299, 300, 301, 302, 303, 304, 305, 306, 307, 308, 309, 310, 311, 312, 313, 314, 315, 316, 317, 318, 319, 320, 321, 322, 323, 324, 325, 326, 327, 328, 329, 331, 336, 337, 340, 349, 354, 355, 358, 379, 381, 383, 384, 385, 386], [0.8375, 0.8019, 0.773, 0.8197, 0.8054, 0.7921, 0.8211, 0.845, 0.8575, 0.8526, 0.83, 0.8173, 0.8424, 0.8421, 0.7616, 0.1296, 0.6153, 0.04759, 0.2766, 0.5656, 0.6765, 0.5918, 0.2766, 0.05731, 0.6029, 0.1423, 0.1243, 0.1433, 0.118, 0.1461, 0.221, 0.2333, 0.1517, 0.09614, 0.1482, 0.1565, 0.1199, 0.1187, 0.1638, 0.01098, 0.1067, 0.1358, 0.1239, 0.1062, 0.1104, 0.1154, 0.1236, 0.1378, 0.1002, 0.1168, 0.09594, 0.1466, 0.04381, 0.001168, 0.08255, 0.1317, 0.1274, 0.1132, 0.1327, 0.1521, 0.155, 0.1361, 0.1418, 0.1231, 0.102, 0.1124, 0.05657, 0.09668, 0.04462, 0.1233, 0.1187, 0.1142, 0.1025, 0.1209, 0.1324, 0.1323, 0.1345, 0.1357, 0.1158, 0.1323, 0.1313, 0.1029, 0.09855, 0.02438, 0.008576, 0.1252, 0.1116, 0.115, 0.1094, 0.1135, 0.1229, 0.1293, 0.1207, 0.1223, 0.1242, 0.1326, 0.1341, 0.1345, 0.134, 0.1324, 0.1216, 0.1199, 0.1188, 0.1046, 0.1014, 0.106, 0.002477, 0.01783, 0.1133, 0.1235, 0.1359, 0.1214, 0.1186, 0.1583, 0.2287, 0.6085, 0.1359, 0.1342, 0.6328, 0.2518, 0.1366, 0.1344, 0.1622, 0.1345, 0.6007, 0.2364, 0.1368, 0.1599, 0.1345, 0.1701, 0.1623, 0.2538, 0.1371, 0.6713, 0.1375, 0.1331, 0.1331, 0.3008, 0.1587, 0.1335, 0.1333, 0.5435, 0.1486, 0.1451, 0.2108, 0.002123, 0.1157, 0.1281, 0.1311, 0.1308, 0.1209, 0.1184, 0.1313, 0.1284, 0.1306, 0.1516, 0.1277, 0.122, 0.1153, 0.126, 0.134, 0.1412, 0.1336, 0.1849, 0.393, 0.1984, 0.1462, 0.1338, 0.4409, 0.135, 0.4932, 0.1377, 0.1411, 0.1984, 0.1327, 0.133, 0.1352, 0.1849, 0.1336, 0.1326, 0.1381, 0.4267, 0.1327, 0.5586, 0.5705, 0.2248, 0.2262, 0.161, 0.1383, 0.1387, 0.1606, 0.1357, 0.1356, 0.1355, 0.1601, 0.1658, 0.225, 0.1386, 0.5738, 0.5384, 0.2153, 0.1542, 0.1362, 0.1573, 0.1347, 0.1346, 0.2176, 0.5605, 0.1366, 0.1338, 0.1345, 0.1728, 0.18, 0.1349, 0.1379, 0.374, 0.3974, 0.1407, 0.1338, 0.1337, 0.1387, 0.1279, 0.1287, 0.1263, 0.1279, 0.1239, 0.1288, 0.1224, 0.1419, 0.5306, 0.5279, 0.2198, 0.2193, 0.1581, 0.1393, 0.139, 0.1367, 0.1596, 0.1365, 0.1362, 0.1358, 0.1791, 0.175, 0.369, 0.3535, 0.1352, 0.1426, 0.1448, 0.1351, 0.1364, 0.1053, 0.0786, 0.1188, 0.1179, 0.131, 0.1308, 0.1283, 0.1293, 0.132, 0.1321, 0.1324, 0.1308, 0.1275, 0.1288, 0.1213, 0.122, 0.1239, 0.1325, 0.1336, 0.134, 0.1343, 0.1343, 0.1339, 0.1338, 0.1324, 0.1322, 0.1225, 0.1213, 0.1199, 0.1198, 0.1342, 0.1341, 0.133, 0.1332, 0.1334, 0.1327, 0.07339, 0.2014, 0.0981, 0.1193, 0.1148, 0.1065, 0.09909, 0.09724, 0.1041, 0.1038, 0.08948, 0.0718, 0.1068, 0.07723, 0.09006, 0.1027, 0.07337, 0.06744, 0.0674, 0.09143, 0.219, 0.1863, 0.03728, 0.07067, 0.05099, 0.06065]): _vg.add([_i], _w, 'REPLACE')
_vg = ob_cylinder.vertex_groups.new(name='Bone.005')
for _i, _w in zip([1, 2, 3, 4, 5, 6, 16, 17, 18, 19, 20, 21, 26, 27, 28, 29, 30, 31, 32, 33, 42, 43, 44, 45, 50, 58, 59, 60, 61, 62, 63, 64, 65, 67, 68, 71, 72, 75, 76, 77, 78, 79, 80, 81, 82, 83, 84, 85, 86, 87, 88, 90, 97, 98, 99, 100, 101, 102, 103, 104, 105, 106, 107, 108, 109, 110, 111, 112, 113, 114, 115, 116, 117, 118, 119, 120, 132, 145, 146, 147, 148, 149, 150, 151, 152, 153, 154, 155, 156, 157, 158, 159, 160, 161, 162, 163, 164, 165, 166, 167, 168, 170, 171, 172, 173, 174, 175, 176, 178, 179, 180, 181, 182, 184, 185, 186, 187, 188, 189, 190, 191, 192, 193, 194, 195, 197, 198, 199, 201, 202, 203, 204, 205, 206, 207, 208, 209, 210, 211, 212, 213, 214, 215, 216, 217, 218, 219, 220, 221, 222, 223, 224, 225, 226, 227, 228, 229, 230, 231, 232, 233, 234, 235, 236, 237, 238, 239, 240, 241, 242, 243, 244, 245, 246, 247, 248, 249, 250, 251, 252, 253, 254, 255, 256, 257, 258, 259, 260, 261, 262, 263, 264, 265, 266, 267, 268, 269, 270, 271, 272, 273, 274, 275, 276, 277, 278, 279, 280, 281, 284, 285, 286, 287, 288, 289, 290, 291, 292, 293, 294, 295, 296, 297, 298, 299, 300, 301, 302, 303, 304, 305, 306, 307, 308, 309, 310, 311, 312, 313, 314, 315, 316, 317, 330, 331, 332, 333, 334, 335, 336, 337, 338, 339, 340, 341, 342], [0.00272, 0.08308, 0.0146, 0.07352, 0.05203, 0.03175, 0.2732, 0.9371, 0.5905, 0.2351, 0.08588, 0.01851, 0.00905, 0.3677, 0.4401, 0.2438, 0.1552, 0.04384, 0.01822, 0.003197, 0.08835, 0.3861, 0.4264, 0.02187, 0.005311, 0.2033, 0.4001, 0.4145, 0.3237, 0.1683, 0.1369, 0.07771, 0.06979, 0.07377, 0.007105, 0.2343, 0.1043, 0.3194, 0.405, 0.3342, 0.2326, 0.1734, 0.1304, 0.1307, 0.1258, 0.1067, 0.06051, 0.1026, 0.09814, 0.01656, 0.2376, 0.05379, 0.3774, 0.2933, 0.3207, 0.3029, 0.1936, 0.1667, 0.1432, 0.07188, 0.0749, 0.07928, 0.1033, 0.1114, 0.1169, 0.1224, 0.1301, 0.1699, 0.1749, 0.1778, 0.02258, 0.2298, 0.284, 0.04273, 0.02097, 0.00207, 0.2939, 0.1242, 0.1266, 0.1864, 0.1217, 0.1209, 0.102, 0.08615, 0.1184, 0.1185, 0.1068, 0.1155, 0.02965, 0.0513, 0.1104, 0.08412, 0.1132, 0.1046, 0.09578, 0.06832, 0.1133, 0.07062, 0.07019, 0.1054, 0.1039, 0.01987, 0.1276, 0.1252, 0.2591, 0.1411, 0.1366, 0.166, 0.01614, 0.0707, 0.09418, 0.07033, 0.01744, 0.09677, 0.1741, 0.2728, 0.7657, 0.1486, 0.2838, 0.8186, 0.1758, 0.1046, 0.07151, 0.1077, 0.02694, 0.03182, 0.0739, 0.1089, 0.1058, 0.3254, 0.1351, 0.1482, 0.1873, 0.1276, 0.1288, 0.1051, 0.2065, 0.1337, 0.1294, 0.1545, 0.3766, 0.13, 0.09252, 0.08533, 0.08303, 0.07847, 0.1019, 0.1166, 0.1146, 0.09845, 0.1156, 0.1164, 0.1173, 0.1054, 0.1031, 0.0731, 0.1132, 0.07476, 0.2152, 0.145, 0.1337, 0.1249, 0.1273, 0.1224, 0.1229, 0.1326, 0.1898, 0.1236, 0.1337, 0.1323, 0.1894, 0.1814, 0.1361, 0.1381, 0.3211, 0.3001, 0.1499, 0.1315, 0.1331, 0.1528, 0.1533, 0.149, 0.1807, 0.1797, 0.2718, 0.2672, 0.7407, 0.7129, 0.02995, 0.0275, 0.05131, 0.05006, 0.07915, 0.1055, 0.1044, 0.1085, 0.08112, 0.1093, 0.1003, 0.09987, 0.03715, 0.03561, 0.005026, 0.003248, 0.1026, 0.07186, 0.0728, 0.1035, 0.09966, 0.01998, 0.01987, 0.09131, 0.08939, 0.06821, 0.0679, 0.1312, 0.1309, 0.1027, 0.09849, 0.1481, 0.143, 0.08438, 0.07519, 0.07983, 0.1034, 0.1093, 0.1118, 0.116, 0.1171, 0.1211, 0.1222, 0.1295, 0.1305, 0.1664, 0.1698, 0.1747, 0.1652, 0.1186, 0.1136, 0.1057, 0.1251, 0.1081, 0.1274, 0.9856, 0.537, 0.8927, 0.9341, 0.8692, 0.935, 0.709, 0.6326, 0.9954, 0.9819, 0.6149, 0.05159, 0.03459]): _vg.add([_i], _w, 'REPLACE')
_vg = ob_cylinder.vertex_groups.new(name='Bone.006')
for _i, _w in zip([332, 333, 334, 335, 341, 342, 343, 344, 345, 346, 347, 348], [0.1052, 0.05676, 0.1283, 0.05645, 0.948, 0.9575, 0.9815, 0.9876, 0.9976, 0.9985, 1.001, 1.001]): _vg.add([_i], _w, 'REPLACE')
_vg = ob_cylinder.vertex_groups.new(name='Bone.007')
for _i, _w in zip([1, 10, 11, 12, 14, 19, 20, 21, 22, 23, 24, 25, 29, 30, 31, 32, 33, 34, 35, 36, 37, 38, 45, 46, 47, 48, 49, 50, 51, 52, 53, 54, 58, 61, 62, 63, 64, 65, 66, 67, 68, 69, 70, 71, 75, 77, 78, 79, 80, 81, 82, 83, 84, 85, 86, 87, 88, 89, 91, 98, 99, 100, 101, 102, 103, 104, 105, 106, 107, 108, 109, 110, 111, 112, 113, 114, 115, 116, 117, 131, 132, 141, 142, 143, 144, 145, 146, 147, 148, 149, 150, 151, 152, 153, 154, 155, 156, 157, 158, 159, 160, 161, 162, 163, 164, 165, 166, 167, 168, 169, 170, 171, 172, 173, 174, 175, 176, 177, 178, 179, 180, 181, 182, 183, 184, 185, 186, 188, 189, 191, 192, 193, 194, 195, 196, 197, 198, 199, 200, 201, 202, 203, 204, 205, 206, 207, 208, 209, 210, 211, 212, 213, 214, 215, 216, 217, 218, 219, 220, 221, 222, 223, 224, 225, 226, 227, 228, 229, 230, 231, 232, 233, 234, 235, 236, 237, 238, 239, 240, 241, 242, 243, 244, 245, 246, 247, 248, 249, 250, 251, 252, 253, 254, 255, 256, 257, 258, 261, 262, 263, 264, 265, 266, 267, 268, 269, 270, 271, 272, 273, 274, 275, 276, 277, 278, 279, 280, 281, 282, 283, 284, 285, 286, 287, 288, 289, 290, 291, 292, 293, 294, 295, 296, 297, 298, 299, 300, 301, 302, 303, 304, 305, 306, 307, 308, 309, 310, 311, 312, 313, 314, 315, 316, 317, 349, 350, 351, 352, 353, 354, 355, 356, 357, 358, 359, 360], [0.01452, 0.03356, 0.05437, 0.03712, 0.09943, 0.02616, 0.08615, 0.231, 0.6053, 0.9226, 0.2962, 0.03089, 0.02474, 0.04859, 0.1639, 0.2582, 0.2415, 0.3857, 0.3618, 0.2933, 0.2923, 0.1399, 0.2584, 0.2958, 0.3378, 0.4477, 0.4152, 0.2506, 0.2919, 0.209, 0.3902, 0.0348, 0.008182, 0.00738, 0.07823, 0.08579, 0.1524, 0.1867, 0.4038, 0.1924, 0.2546, 0.2915, 0.1097, 0.01678, 0.0005401, 0.003722, 0.03026, 0.0831, 0.1164, 0.1161, 0.1188, 0.1393, 0.2155, 0.1478, 0.1544, 0.2484, 0.01863, 0.05958, 0.01026, 0.005981, 0.002542, 0.007816, 0.06899, 0.089, 0.1064, 0.1965, 0.1908, 0.1845, 0.1468, 0.1357, 0.1291, 0.1235, 0.1167, 0.08652, 0.08282, 0.08072, 0.2477, 0.03138, 0.007929, 0.05175, 0.005166, 0.4167, 0.3628, 0.3185, 0.3398, 0.09298, 0.05438, 0.03915, 0.1217, 0.1248, 0.07795, 0.07216, 0.1245, 0.1273, 0.1044, 0.1307, 0.193, 0.1324, 0.1336, 0.1382, 0.1333, 0.1018, 0.1165, 0.09125, 0.1298, 0.1047, 0.1838, 0.1437, 0.1454, 0.5681, 0.2491, 0.1179, 0.1211, 0.01936, 0.0842, 0.09388, 0.04449, 0.9628, 0.3169, 0.194, 0.1593, 0.1919, 0.3139, 0.8383, 0.1562, 0.07915, 0.02568, 0.1028, 0.02483, 0.07973, 0.1436, 0.1751, 0.1405, 0.2288, 0.4532, 0.2081, 0.1658, 0.1389, 0.3815, 0.1411, 0.00608, 0.1044, 0.08155, 0.04031, 0.1193, 0.1174, 0.1417, 0.03457, 0.1117, 0.1173, 0.07981, 0.0001352, 0.1166, 0.08074, 0.08569, 0.07758, 0.08158, 0.1107, 0.1243, 0.1261, 0.1152, 0.129, 0.1282, 0.1273, 0.1074, 0.1052, 0.08876, 0.1279, 0.09534, 0.03158, 0.05201, 0.08735, 0.1178, 0.09097, 0.1225, 0.1221, 0.05403, 0.03765, 0.1188, 0.1112, 0.1116, 0.04411, 0.04732, 0.107, 0.1004, 0.01183, 0.01367, 0.08073, 0.1134, 0.1119, 0.07995, 0.09859, 0.1018, 0.0773, 0.07672, 0.02762, 0.02779, 0.1939, 0.2028, 0.1408, 0.1495, 0.1476, 0.1367, 0.1383, 0.1362, 0.1432, 0.1354, 0.1462, 0.1473, 0.2036, 0.2103, 0.3529, 0.3721, 0.1447, 0.173, 0.1687, 0.1437, 0.1467, 0.7741, 0.8187, 0.3032, 0.3025, 0.1636, 0.1666, 0.1999, 0.1996, 0.1161, 0.1163, 0.1478, 0.1545, 0.1035, 0.1074, 0.182, 0.1911, 0.1842, 0.1468, 0.1388, 0.1355, 0.1304, 0.1291, 0.125, 0.124, 0.1176, 0.1167, 0.08943, 0.08692, 0.08292, 0.09357, 0.1275, 0.1332, 0.1437, 0.1214, 0.1405, 0.1195, 0.7021, 0.9086, 0.9468, 0.8854, 0.9464, 0.7343, 0.7308, 0.9922, 0.9927, 0.6391, 0.0513, 0.03828]): _vg.add([_i], _w, 'REPLACE')
_vg = ob_cylinder.vertex_groups.new(name='Bone.008')
for _i, _w in zip([350, 351, 352, 353, 359, 360, 361, 362, 363, 364, 365, 366], [0.08858, 0.04161, 0.1106, 0.03925, 0.9477, 0.9553, 0.9782, 0.9829, 0.9984, 0.9991, 1.002, 1.002]): _vg.add([_i], _w, 'REPLACE')
_vg = ob_cylinder.vertex_groups.new(name='Bone.003')
for _i, _w in zip([318, 320, 321, 322, 323, 324, 325, 326, 327, 328, 329, 367, 368, 369, 370, 371, 372, 373, 374, 375, 376, 377, 378, 380, 382, 383, 384, 385, 386, 387, 388, 389, 390, 391, 392, 393, 394, 395, 396, 397, 398, 399, 400, 401, 402, 403, 404, 405, 406, 409, 410, 411, 413, 419, 420, 425, 426, 443, 444, 445, 446, 447, 448, 449, 450, 451, 452, 453, 454, 455, 456, 457, 458, 459, 460, 461, 462, 463, 464, 465, 466, 467, 468, 469, 470, 471, 472, 473, 474, 475, 476, 477, 478], [0.04756, 0.06762, 0.06893, 0.0689, 0.06415, 0.05922, 0.05831, 0.05931, 0.06202, 0.07552, 0.08715, 0.8937, 0.8762, 0.9057, 0.9214, 0.9367, 0.951, 0.9584, 0.9622, 0.9521, 0.9454, 0.9184, 0.8953, 0.8867, 0.8614, 0.1753, 0.2739, 0.2191, 0.147, 0.9145, 0.9301, 0.915, 0.9266, 0.9287, 0.9447, 0.9586, 0.9543, 0.947, 0.9431, 0.9361, 0.9276, 0.9236, 0.9235, 0.02373, 0.004647, 0.04346, 0.05803, 0.05154, 0.002479, 0.01246, 0.02272, 0.007911, 0.00708, 0.02562, 0.0006275, 0.02077, 0.003918, 0.1351, 0.1404, 0.1372, 0.2696, 0.2759, 0.2631, 0.2102, 0.213, 0.2109, 0.2813, 0.2812, 0.2795, 0.2512, 0.2518, 0.2507, 0.2697, 0.2689, 0.2681, 0.1893, 0.1955, 0.1888, 0.3261, 0.3337, 0.3182, 0.2555, 0.258, 0.2565, 0.3356, 0.3352, 0.3337, 0.2888, 0.2894, 0.2889, 0.3168, 0.3161, 0.3157]): _vg.add([_i], _w, 'REPLACE')
_vg = ob_cylinder.vertex_groups.new(name='Bone.004')
for _i, _w in zip([387, 388, 389, 390, 391, 392, 393, 394, 395, 396, 397, 398, 399, 400, 401, 402, 403, 404, 405, 406, 407, 408, 409, 410, 411, 412, 413, 414, 415, 416, 417, 418, 419, 420, 421, 422, 423, 424, 425, 426, 427, 428, 429, 430, 431, 432, 433, 434, 435, 436, 437, 438, 439, 440, 441, 442, 443, 444, 445, 446, 447, 448, 449, 450, 451, 452, 453, 454, 455, 456, 457, 458, 459, 460, 461, 462, 463, 464, 465, 466, 467, 468, 469, 470, 471, 472, 473, 474, 475, 476, 477, 478], [0.07643, 0.06085, 0.07532, 0.0644, 0.06355, 0.05088, 0.02729, 0.03633, 0.04679, 0.05156, 0.0574, 0.06542, 0.06786, 0.06924, 0.9628, 0.9724, 0.9529, 0.9415, 0.9481, 0.9736, 0.991, 0.9921, 0.9687, 0.9635, 0.9709, 0.9789, 0.9712, 0.981, 0.9963, 0.997, 0.9905, 0.9752, 0.9622, 0.9747, 0.9914, 0.997, 0.9915, 0.9758, 0.9646, 0.973, 0.99, 0.9953, 0.999, 0.9985, 0.9983, 0.9974, 0.9962, 0.9974, 0.9988, 0.999, 0.9975, 0.9955, 0.994, 0.9947, 0.9968, 0.9979, 0.8647, 0.8595, 0.8626, 0.7303, 0.7241, 0.7368, 0.7897, 0.7869, 0.789, 0.7186, 0.7187, 0.7204, 0.7487, 0.7482, 0.7492, 0.7302, 0.731, 0.7318, 0.8107, 0.8045, 0.8111, 0.6739, 0.6662, 0.6817, 0.7444, 0.742, 0.7435, 0.6644, 0.6647, 0.6663, 0.7111, 0.7106, 0.711, 0.6832, 0.6839, 0.6843]): _vg.add([_i], _w, 'REPLACE')
_vg = ob_cylinder.vertex_groups.new(name='Bone.009')
for _i, _w in zip([1, 2, 14, 15, 16, 18, 19, 20, 21, 22, 24, 25, 26, 27, 28, 29, 30, 31, 32, 33, 34, 35, 36, 37, 38, 39, 40, 41, 42, 43, 44, 45, 46, 47, 48, 49, 50, 51, 52, 53, 54, 55, 56, 57, 58, 59, 60, 61, 62, 63, 64, 65, 66, 67, 68, 69, 70, 71, 72, 73, 74, 75, 76, 77, 78, 79, 80, 81, 82, 83, 84, 85, 86, 87, 88, 89, 90, 91, 92, 93, 94, 95, 96, 97, 98, 99, 100, 101, 102, 103, 104, 105, 106, 107, 108, 109, 110, 111, 112, 113, 114, 115, 116, 117, 118, 119, 120, 121, 122, 123, 124, 125, 126, 127, 128, 129, 130, 131, 132, 133, 134, 135, 136, 137, 138, 139, 140, 141, 142, 143, 144, 145, 146, 147, 148, 149, 150, 151, 152, 153, 154, 155, 156, 157, 158, 159, 160, 161, 162, 163, 164, 165, 166, 167, 168, 169, 170, 171, 172, 173, 174, 175, 176, 178, 179, 180, 181, 182, 183, 184, 185, 186, 187, 188, 189, 190, 191, 192, 193, 194, 195, 196, 197, 198, 199, 200, 201, 202, 203, 204, 205, 206, 207, 208, 209, 210, 211, 212, 213, 214, 215, 216, 217, 218, 219, 220, 221, 222, 223, 224, 225, 226, 227, 228, 229, 230, 231, 232, 233, 234, 235, 236, 237, 238, 239, 240, 241, 242, 243, 244, 245, 246, 247, 248, 249, 250, 251, 252, 253, 254, 255, 256, 257, 258, 259, 260, 261, 262, 263, 264, 265, 266, 267, 268, 269, 270, 271, 272, 273, 274, 275, 276, 277, 278, 279, 280, 281, 282, 283, 284, 285, 286, 287, 288, 289, 290, 291, 292, 293, 294, 295, 296, 297, 298, 299, 300, 301, 302, 303, 304, 305, 306, 307, 308, 309, 310, 311, 312, 313, 314, 315, 316, 317, 331, 336, 337, 340, 349, 354, 355, 358], [0.1296, 0.1234, 0.12, 0.8432, 0.09828, 0.107, 0.1474, 0.1377, 0.13, 0.0928, 0.08823, 0.808, 0.8374, 0.4646, 0.4175, 0.5692, 0.5695, 0.5508, 0.5524, 0.6339, 0.4436, 0.4587, 0.5605, 0.5625, 0.6802, 0.968, 0.9646, 0.9506, 0.7924, 0.4541, 0.4262, 0.5974, 0.5674, 0.5197, 0.4066, 0.4251, 0.6197, 0.5648, 0.6694, 0.4408, 0.9024, 0.944, 0.9977, 0.9958, 0.6834, 0.4444, 0.4344, 0.532, 0.6181, 0.6221, 0.6117, 0.6046, 0.4322, 0.6083, 0.6129, 0.5693, 0.8168, 0.6336, 0.8294, 0.9895, 0.9966, 0.5296, 0.4508, 0.5224, 0.6226, 0.6201, 0.6182, 0.6182, 0.6181, 0.6156, 0.6059, 0.6146, 0.6135, 0.6134, 0.6276, 0.8911, 0.9042, 0.9434, 0.9935, 0.9973, 0.9979, 0.9976, 0.9959, 0.4719, 0.5649, 0.5358, 0.5566, 0.6217, 0.619, 0.6185, 0.6085, 0.6095, 0.6095, 0.6147, 0.6161, 0.6168, 0.6174, 0.6181, 0.6195, 0.62, 0.6203, 0.6095, 0.626, 0.5789, 0.916, 0.9354, 0.9524, 0.9721, 0.9824, 0.9885, 0.9941, 0.9944, 0.9959, 0.9972, 0.9975, 0.9887, 0.9793, 0.9034, 0.563, 0.9827, 0.9964, 0.9968, 0.9947, 0.9871, 0.9937, 0.9949, 0.9948, 0.4372, 0.478, 0.5345, 0.5157, 0.6213, 0.5854, 0.1468, 0.6179, 0.6173, 0.1746, 0.5848, 0.6177, 0.6171, 0.6233, 0.6166, 0.1545, 0.575, 0.6163, 0.6145, 0.6163, 0.6201, 0.6222, 0.5816, 0.617, 0.1399, 0.6057, 0.615, 0.6149, 0.1038, 0.5535, 0.6182, 0.6177, 0.1494, 0.6231, 0.6214, 0.5712, 0.532, 0.6046, 0.6127, 0.6043, 0.5289, 0.02047, 0.6131, 0.6157, 0.5558, 0.06823, 0.6183, 0.5541, 0.05517, 0.6158, 0.6151, 0.6093, 0.6155, 0.5435, 0.1199, 0.548, 0.611, 0.6156, 0.1422, 0.6153, 0.1403, 0.62, 0.6263, 0.5646, 0.6178, 0.6181, 0.6152, 0.5618, 0.6183, 0.618, 0.6247, 0.1598, 0.6181, 0.2573, 0.2475, 0.6101, 0.6093, 0.6232, 0.618, 0.6178, 0.6226, 0.617, 0.6171, 0.6172, 0.624, 0.6227, 0.6086, 0.6175, 0.2449, 0.1928, 0.5828, 0.6216, 0.6183, 0.6212, 0.6176, 0.6177, 0.591, 0.1932, 0.6182, 0.6185, 0.6189, 0.5868, 0.5858, 0.6193, 0.6209, 0.264, 0.2603, 0.6258, 0.6186, 0.6185, 0.6257, 0.6177, 0.6179, 0.6131, 0.6131, 0.5628, 0.5623, 0.1216, 0.128, 0.2247, 0.2196, 0.5835, 0.5764, 0.6119, 0.6157, 0.6155, 0.6159, 0.6129, 0.616, 0.6145, 0.6144, 0.5697, 0.5679, 0.2405, 0.2376, 0.6148, 0.6096, 0.6108, 0.6149, 0.6144, 0.109, 0.09329, 0.5406, 0.5423, 0.6114, 0.6106, 0.601, 0.6006, 0.6181, 0.618, 0.6144, 0.6136, 0.6184, 0.6182, 0.6099, 0.6093, 0.6096, 0.6146, 0.6156, 0.616, 0.6166, 0.6168, 0.6173, 0.6174, 0.6179, 0.618, 0.6192, 0.6195, 0.62, 0.6189, 0.617, 0.6163, 0.615, 0.6176, 0.6154, 0.6177, 0.3369, 0.1982, 0.2615, 0.2618, 0.2114, 0.1847, 0.1897, 0.2512]): _vg.add([_i], _w, 'REPLACE')
_m = ob_cylinder.modifiers.new('Armature', 'ARMATURE')
_m.object = ob_armature

# ---- collection membership
col_collection_1.objects.link(ob_armature)
col_collection_1.objects.link(ob_cylinder)

# ---- scene / render settings (as saved in the file)
scene.frame_start = 1; scene.frame_end = 85; scene.frame_set(30)
scene.render.engine = 'CYCLES'
scene.render.image_settings.file_format = 'JPEG'
scene.render.resolution_percentage = 50
scene.render.fps = 50
scene.render.dither_intensity = 0.0
scene.cycles.use_denoising = False
scene.cycles.samples = 500
scene.cycles.sampling_pattern = 'TABULATED_SOBOL'
scene.cycles.light_sampling_threshold = 0.0
scene.cycles.use_adaptive_sampling = False
scene.cycles.use_light_tree = False
scene.cycles.blur_glossy = 0.0
scene.cycles.max_bounces = 319
scene.cycles.pixel_filter_type = 'GAUSSIAN'
scene.cycles.sample_clamp_indirect = 0.0
scene.view_settings.view_transform = 'Standard'
bpy.context.view_layer.update()

# ---- added for rendering (the .blend has no active camera and no usable light): camera, sun
cam_auto = bpy.data.cameras.new('AutoCamera')
cam_auto.lens = 50.0
cam_auto.sensor_width = 36.0
cam_auto.clip_end = 1000.0
ob_auto_camera = bpy.data.objects.new('AutoCamera', cam_auto)
scene.collection.objects.link(ob_auto_camera)
ob_auto_camera.location = (8.0896, -9.48054, 8.56059)
ob_auto_camera.rotation_euler = (1.09748, -7.21219e-08, 0.694738)
scene.camera = ob_auto_camera
light_auto_sun = bpy.data.lights.new('AutoSun', 'SUN')
light_auto_sun.energy = 3.0
light_auto_sun.angle = 0.0523599
ob_auto_sun = bpy.data.objects.new('AutoSun', light_auto_sun)
scene.collection.objects.link(ob_auto_sun)
ob_auto_sun.rotation_euler = (0.872665, 0.174533, 0.523599)
bpy.context.view_layer.update()
